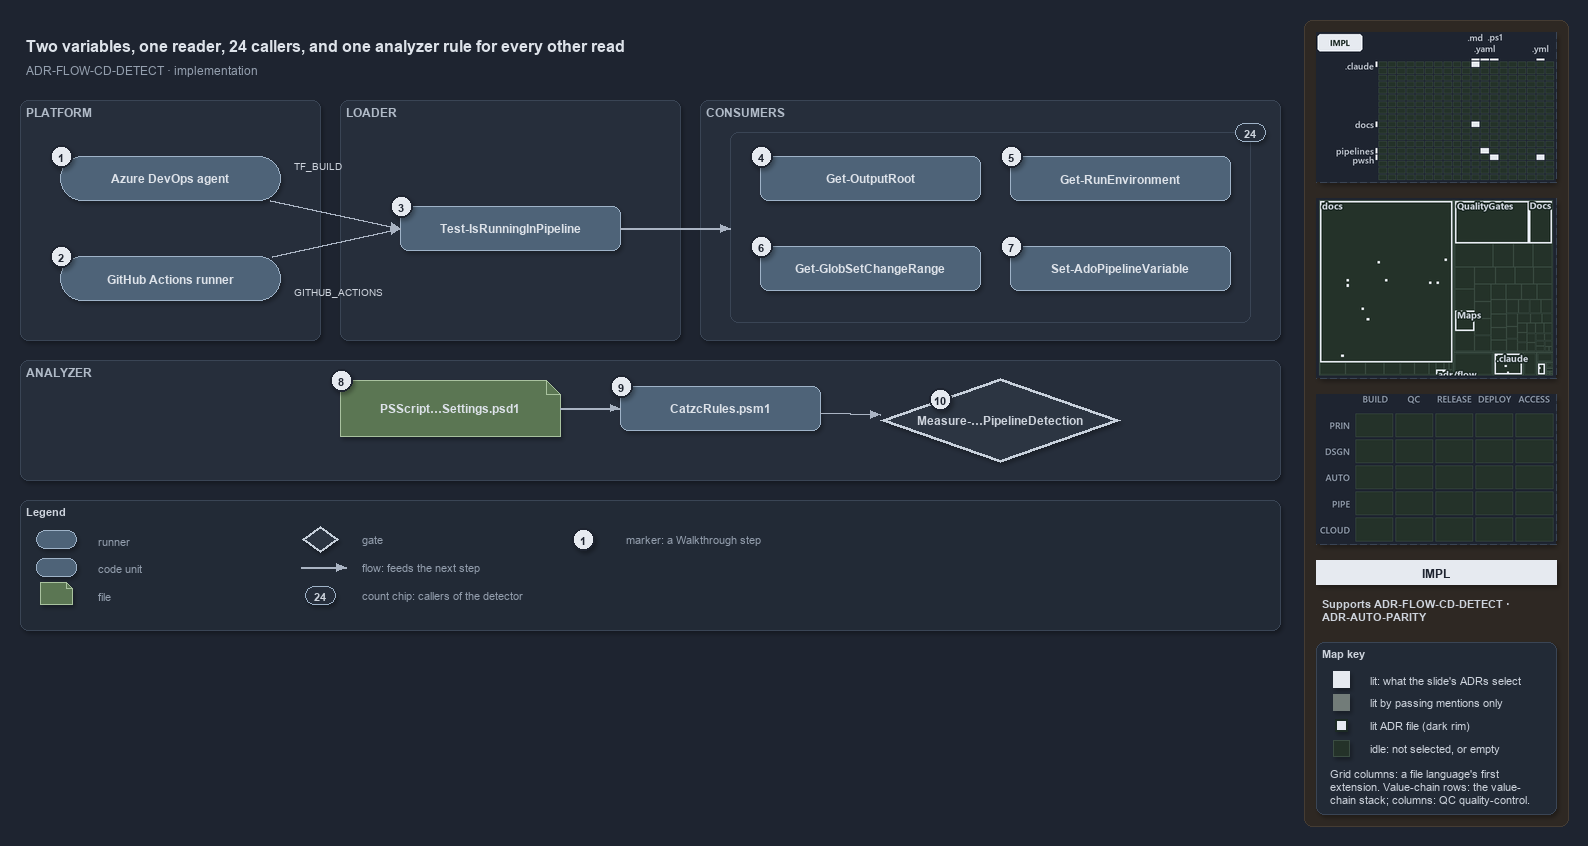

The diagram above was exported from draw.io. Its source (the exported page's mxGraphModel, read from the mxfile embedded in the PNG):
<mxGraphModel dx="1024" dy="768" grid="0" gridSize="10" guides="1" tooltips="1" connect="1" arrows="1" fold="1" page="1" pageScale="1" pageWidth="1572" pageHeight="640" background="#1E2430" math="0" shadow="1">
  <root>
    <mxCell id="0" />
    <mxCell id="1" parent="0" />
    <mxCell id="sidebar-bg" value="" style="rounded=1;arcSize=2;html=1;fillColor=#2E2823;strokeColor=#453C33;shadow=0;" vertex="1" parent="1">
      <mxGeometry x="1304" y="4" width="264" height="806" as="geometry" />
    </mxCell>
    <mxCell id="title" value="Two variables, one reader, 24 callers, and one analyzer rule for every other read" style="text;html=1;align=left;verticalAlign=middle;fontSize=16;fontStyle=1;fontColor=#DDE2E9;" vertex="1" parent="1">
      <mxGeometry x="20" y="14" width="1260" height="30" as="geometry" />
    </mxCell>
    <mxCell id="subtitle" value="ADR-FLOW-CD-DETECT &amp;#183; implementation" style="text;html=1;align=left;verticalAlign=middle;fontSize=12;fontColor=#949FAE;" vertex="1" parent="1">
      <mxGeometry x="20" y="44" width="1240" height="20" as="geometry" />
    </mxCell>
    <mxCell id="band-platform" value="PLATFORM" style="rounded=1;html=1;arcSize=3;fillColor=#262E3B;strokeColor=#3A4555;verticalAlign=top;align=left;spacingLeft=8;fontStyle=1;fontSize=12;fontColor=#B0BAC7;" vertex="1" parent="1">
      <mxGeometry x="20" y="84" width="300" height="240" as="geometry" />
    </mxCell>
    <mxCell id="band-loader" value="LOADER" style="rounded=1;html=1;arcSize=3;fillColor=#262E3B;strokeColor=#3A4555;verticalAlign=top;align=left;spacingLeft=8;fontStyle=1;fontSize=12;fontColor=#B0BAC7;" vertex="1" parent="1">
      <mxGeometry x="340" y="84" width="340" height="240" as="geometry" />
    </mxCell>
    <mxCell id="band-consumers" value="CONSUMERS" style="rounded=1;html=1;arcSize=3;fillColor=#262E3B;strokeColor=#3A4555;verticalAlign=top;align=left;spacingLeft=8;fontStyle=1;fontSize=12;fontColor=#B0BAC7;" vertex="1" parent="1">
      <mxGeometry x="700" y="84" width="580" height="240" as="geometry" />
    </mxCell>
    <mxCell id="band-analyzer" value="ANALYZER" style="rounded=1;html=1;arcSize=3;fillColor=#262E3B;strokeColor=#3A4555;verticalAlign=top;align=left;spacingLeft=8;fontStyle=1;fontSize=12;fontColor=#B0BAC7;" vertex="1" parent="1">
      <mxGeometry x="20" y="344" width="1260" height="120" as="geometry" />
    </mxCell>
    <mxCell id="g-ado" value="&lt;b&gt;Azure DevOps agent&lt;/b&gt;" style="rounded=1;arcSize=50;whiteSpace=wrap;html=1;fillColor=#4E6378;strokeColor=#9FB3C8;fontColor=#DDE2E9;fontSize=12;" vertex="1" parent="1">
      <mxGeometry x="60" y="140" width="220" height="44" as="geometry" />
    </mxCell>
    <mxCell id="mark-1" value="1" style="ellipse;html=1;fillColor=#E6EAF0;strokeColor=#1E2430;strokeWidth=2;fontColor=#1E2430;fontStyle=1;fontSize=11;" vertex="1" parent="1">
      <mxGeometry x="50" y="129" width="22" height="22" as="geometry" />
    </mxCell>
    <mxCell id="g-gh" value="&lt;b&gt;GitHub Actions runner&lt;/b&gt;" style="rounded=1;arcSize=50;whiteSpace=wrap;html=1;fillColor=#4E6378;strokeColor=#9FB3C8;fontColor=#DDE2E9;fontSize=12;" vertex="1" parent="1">
      <mxGeometry x="60" y="240" width="220" height="44" as="geometry" />
    </mxCell>
    <mxCell id="mark-2" value="2" style="ellipse;html=1;fillColor=#E6EAF0;strokeColor=#1E2430;strokeWidth=2;fontColor=#1E2430;fontStyle=1;fontSize=11;" vertex="1" parent="1">
      <mxGeometry x="50" y="229" width="22" height="22" as="geometry" />
    </mxCell>
    <mxCell id="g-detect" value="&lt;b&gt;Test-IsRunningInPipeline&lt;/b&gt;" style="rounded=1;whiteSpace=wrap;html=1;arcSize=20;fillColor=#4E6378;strokeColor=#9FB3C8;fontColor=#DDE2E9;fontSize=12;" vertex="1" parent="1">
      <mxGeometry x="400" y="190" width="220" height="44" as="geometry" />
    </mxCell>
    <mxCell id="mark-3" value="3" style="ellipse;html=1;fillColor=#E6EAF0;strokeColor=#1E2430;strokeWidth=2;fontColor=#1E2430;fontStyle=1;fontSize=11;" vertex="1" parent="1">
      <mxGeometry x="390" y="179" width="22" height="22" as="geometry" />
    </mxCell>
    <mxCell id="frame-consumers" value="" style="rounded=1;html=1;arcSize=6;fillColor=none;strokeColor=#3A4555;" vertex="1" parent="1">
      <mxGeometry x="730" y="116" width="520" height="190" as="geometry" />
    </mxCell>
    <mxCell id="g-outputroot" value="&lt;b&gt;Get-OutputRoot&lt;/b&gt;" style="rounded=1;whiteSpace=wrap;html=1;arcSize=20;fillColor=#4E6378;strokeColor=#9FB3C8;fontColor=#DDE2E9;fontSize=12;" vertex="1" parent="1">
      <mxGeometry x="760" y="140" width="220" height="44" as="geometry" />
    </mxCell>
    <mxCell id="mark-4" value="4" style="ellipse;html=1;fillColor=#E6EAF0;strokeColor=#1E2430;strokeWidth=2;fontColor=#1E2430;fontStyle=1;fontSize=11;" vertex="1" parent="1">
      <mxGeometry x="750" y="129" width="22" height="22" as="geometry" />
    </mxCell>
    <mxCell id="g-runenv" value="&lt;b&gt;Get-RunEnvironment&lt;/b&gt;" style="rounded=1;whiteSpace=wrap;html=1;arcSize=20;fillColor=#4E6378;strokeColor=#9FB3C8;fontColor=#DDE2E9;fontSize=12;" vertex="1" parent="1">
      <mxGeometry x="1010" y="140" width="220" height="44" as="geometry" />
    </mxCell>
    <mxCell id="mark-5" value="5" style="ellipse;html=1;fillColor=#E6EAF0;strokeColor=#1E2430;strokeWidth=2;fontColor=#1E2430;fontStyle=1;fontSize=11;" vertex="1" parent="1">
      <mxGeometry x="1000" y="129" width="22" height="22" as="geometry" />
    </mxCell>
    <mxCell id="g-changerange" value="&lt;b&gt;Get-GlobSetChangeRange&lt;/b&gt;" style="rounded=1;whiteSpace=wrap;html=1;arcSize=20;fillColor=#4E6378;strokeColor=#9FB3C8;fontColor=#DDE2E9;fontSize=12;" vertex="1" parent="1">
      <mxGeometry x="760" y="230" width="220" height="44" as="geometry" />
    </mxCell>
    <mxCell id="mark-6" value="6" style="ellipse;html=1;fillColor=#E6EAF0;strokeColor=#1E2430;strokeWidth=2;fontColor=#1E2430;fontStyle=1;fontSize=11;" vertex="1" parent="1">
      <mxGeometry x="750" y="219" width="22" height="22" as="geometry" />
    </mxCell>
    <mxCell id="g-adovar" value="&lt;b&gt;Set-AdoPipelineVariable&lt;/b&gt;" style="rounded=1;whiteSpace=wrap;html=1;arcSize=20;fillColor=#4E6378;strokeColor=#9FB3C8;fontColor=#DDE2E9;fontSize=12;" vertex="1" parent="1">
      <mxGeometry x="1010" y="230" width="220" height="44" as="geometry" />
    </mxCell>
    <mxCell id="mark-7" value="7" style="ellipse;html=1;fillColor=#E6EAF0;strokeColor=#1E2430;strokeWidth=2;fontColor=#1E2430;fontStyle=1;fontSize=11;" vertex="1" parent="1">
      <mxGeometry x="1000" y="219" width="22" height="22" as="geometry" />
    </mxCell>
    <mxCell id="count-callers" value="24" style="rounded=1;arcSize=50;whiteSpace=wrap;html=1;fillColor=#262E3B;strokeColor=#9FB3C8;fontColor=#CDD3DC;fontStyle=1;fontSize=11;" vertex="1" parent="1">
      <mxGeometry x="1235" y="107" width="30" height="18" as="geometry" />
    </mxCell>
    <mxCell id="g-settings" value="&lt;b&gt;PSScript…Settings.psd1&lt;/b&gt;" style="shape=note;size=14;whiteSpace=wrap;html=1;fillColor=#5B7653;strokeColor=#A9C29F;fontColor=#DDE2E9;fontSize=12;" vertex="1" parent="1">
      <mxGeometry x="340" y="364" width="220" height="56" as="geometry" />
    </mxCell>
    <mxCell id="mark-8" value="8" style="ellipse;html=1;fillColor=#E6EAF0;strokeColor=#1E2430;strokeWidth=2;fontColor=#1E2430;fontStyle=1;fontSize=11;" vertex="1" parent="1">
      <mxGeometry x="330" y="353" width="22" height="22" as="geometry" />
    </mxCell>
    <mxCell id="g-rules" value="&lt;b&gt;CatzcRules.psm1&lt;/b&gt;" style="rounded=1;whiteSpace=wrap;html=1;arcSize=20;fillColor=#4E6378;strokeColor=#9FB3C8;fontColor=#DDE2E9;fontSize=12;" vertex="1" parent="1">
      <mxGeometry x="620" y="370" width="200" height="44" as="geometry" />
    </mxCell>
    <mxCell id="mark-9" value="9" style="ellipse;html=1;fillColor=#E6EAF0;strokeColor=#1E2430;strokeWidth=2;fontColor=#1E2430;fontStyle=1;fontSize=11;" vertex="1" parent="1">
      <mxGeometry x="610" y="359" width="22" height="22" as="geometry" />
    </mxCell>
    <mxCell id="g-rule" value="&lt;b&gt;Measure-…PipelineDetection&lt;/b&gt;" style="rhombus;whiteSpace=wrap;html=1;fillColor=#2C3542;strokeColor=#C7D0DB;strokeWidth=3;fontColor=#CDD3DC;fontSize=12;" vertex="1" parent="1">
      <mxGeometry x="880" y="362" width="240" height="84" as="geometry" />
    </mxCell>
    <mxCell id="mark-10" value="10" style="ellipse;html=1;fillColor=#E6EAF0;strokeColor=#1E2430;strokeWidth=2;fontColor=#1E2430;fontStyle=1;fontSize=11;" vertex="1" parent="1">
      <mxGeometry x="929" y="372" width="22" height="22" as="geometry" />
    </mxCell>
    <mxCell id="port-detect-left" value="" style="text;html=1;strokeColor=none;fillColor=none;" vertex="1" parent="1">
      <mxGeometry x="400" y="212" width="1" height="1" as="geometry" />
    </mxCell>
    <mxCell id="e-ado-detect" value="" style="edgeStyle=orthogonalEdgeStyle;rounded=1;html=1;fontSize=10;fontColor=#CDD3DC;endArrow=block;strokeColor=#AAB4C3;shadow=0;" edge="1" parent="1" source="g-ado" target="port-detect-left">
      <mxGeometry relative="1" as="geometry" />
    </mxCell>
    <mxCell id="e-gh-detect" value="" style="edgeStyle=orthogonalEdgeStyle;rounded=1;html=1;fontSize=10;fontColor=#CDD3DC;endArrow=block;strokeColor=#AAB4C3;shadow=0;" edge="1" parent="1" source="g-gh" target="port-detect-left">
      <mxGeometry relative="1" as="geometry" />
    </mxCell>
    <mxCell id="label-tf-build" value="TF_BUILD" style="text;html=1;align=left;verticalAlign=middle;fontSize=10;fontColor=#CDD3DC;" vertex="1" parent="1">
      <mxGeometry x="288" y="140" width="100" height="18" as="geometry" />
    </mxCell>
    <mxCell id="label-github-actions" value="GITHUB_ACTIONS" style="text;html=1;align=left;verticalAlign=middle;fontSize=10;fontColor=#CDD3DC;" vertex="1" parent="1">
      <mxGeometry x="288" y="266" width="110" height="18" as="geometry" />
    </mxCell>
    <mxCell id="port-frame-left" value="" style="text;html=1;strokeColor=none;fillColor=none;" vertex="1" parent="1">
      <mxGeometry x="730" y="212" width="1" height="1" as="geometry" />
    </mxCell>
    <mxCell id="e-detect-frame" value="" style="edgeStyle=orthogonalEdgeStyle;rounded=1;html=1;fontSize=10;fontColor=#CDD3DC;endArrow=block;strokeColor=#AAB4C3;shadow=0;" edge="1" parent="1" source="g-detect" target="port-frame-left">
      <mxGeometry relative="1" as="geometry" />
    </mxCell>
    <mxCell id="e-settings-rules" value="" style="edgeStyle=orthogonalEdgeStyle;rounded=1;html=1;fontSize=10;fontColor=#CDD3DC;endArrow=block;strokeColor=#AAB4C3;shadow=0;" edge="1" parent="1" source="g-settings" target="g-rules">
      <mxGeometry relative="1" as="geometry" />
    </mxCell>
    <mxCell id="e-rules-rule" value="" style="edgeStyle=orthogonalEdgeStyle;rounded=1;html=1;fontSize=10;fontColor=#CDD3DC;endArrow=block;strokeColor=#AAB4C3;shadow=0;" edge="1" parent="1" source="g-rules" target="g-rule">
      <mxGeometry relative="1" as="geometry" />
    </mxCell>
    <mxCell id="legend" value="&lt;b&gt;Legend&lt;/b&gt;" style="rounded=1;whiteSpace=wrap;html=1;arcSize=6;fillColor=#222A36;strokeColor=#3A4555;align=left;verticalAlign=top;spacing=8;fontSize=11;fontColor=#CDD3DC;" vertex="1" parent="1">
      <mxGeometry x="20" y="484" width="1260" height="130" as="geometry" />
    </mxCell>
    <mxCell id="lg-0" value="" style="rounded=1;arcSize=50;html=1;fillColor=#4E6378;strokeColor=#9FB3C8;" vertex="1" parent="1">
      <mxGeometry x="36" y="514" width="40" height="18" as="geometry" />
    </mxCell>
    <mxCell id="lg-0-t" value="runner" style="text;html=1;align=left;verticalAlign=middle;fontSize=11;fontColor=#949FAE;" vertex="1" parent="1">
      <mxGeometry x="92" y="513" width="230" height="20" as="geometry" />
    </mxCell>
    <mxCell id="lg-1" value="" style="rounded=1;html=1;arcSize=20;fillColor=#4E6378;strokeColor=#9FB3C8;" vertex="1" parent="1">
      <mxGeometry x="36" y="542" width="40" height="18" as="geometry" />
    </mxCell>
    <mxCell id="lg-1-t" value="code unit" style="text;html=1;align=left;verticalAlign=middle;fontSize=11;fontColor=#949FAE;" vertex="1" parent="1">
      <mxGeometry x="92" y="541" width="230" height="20" as="geometry" />
    </mxCell>
    <mxCell id="lg-2" value="" style="shape=note;size=6;html=1;fillColor=#5B7653;strokeColor=#A9C29F;" vertex="1" parent="1">
      <mxGeometry x="40" y="566" width="32" height="22" as="geometry" />
    </mxCell>
    <mxCell id="lg-2-t" value="file" style="text;html=1;align=left;verticalAlign=middle;fontSize=11;fontColor=#949FAE;" vertex="1" parent="1">
      <mxGeometry x="92" y="569" width="230" height="20" as="geometry" />
    </mxCell>
    <mxCell id="lg-3" value="" style="rhombus;html=1;fillColor=#2C3542;strokeColor=#C7D0DB;strokeWidth=2;fontColor=#CDD3DC;" vertex="1" parent="1">
      <mxGeometry x="302" y="510" width="36" height="26" as="geometry" />
    </mxCell>
    <mxCell id="lg-3-t" value="gate" style="text;html=1;align=left;verticalAlign=middle;fontSize=11;fontColor=#949FAE;" vertex="1" parent="1">
      <mxGeometry x="356" y="513" width="230" height="20" as="geometry" />
    </mxCell>
    <mxCell id="lg-4-a" value="" style="text;html=1;strokeColor=none;fillColor=none;" vertex="1" parent="1">
      <mxGeometry x="300" y="551" width="1" height="1" as="geometry" />
    </mxCell>
    <mxCell id="lg-4-b" value="" style="text;html=1;strokeColor=none;fillColor=none;" vertex="1" parent="1">
      <mxGeometry x="346" y="551" width="1" height="1" as="geometry" />
    </mxCell>
    <mxCell id="lg-4" value="" style="edgeStyle=orthogonalEdgeStyle;rounded=1;html=1;fontSize=10;fontColor=#CDD3DC;endArrow=block;strokeColor=#AAB4C3;shadow=0;" edge="1" parent="1" source="lg-4-a" target="lg-4-b">
      <mxGeometry relative="1" as="geometry" />
    </mxCell>
    <mxCell id="lg-4-t" value="flow: feeds the next step" style="text;html=1;align=left;verticalAlign=middle;fontSize=11;fontColor=#949FAE;" vertex="1" parent="1">
      <mxGeometry x="356" y="541" width="230" height="20" as="geometry" />
    </mxCell>
    <mxCell id="lg-5" value="24" style="rounded=1;arcSize=50;whiteSpace=wrap;html=1;fillColor=#262E3B;strokeColor=#9FB3C8;fontColor=#CDD3DC;fontStyle=1;fontSize=11;" vertex="1" parent="1">
      <mxGeometry x="305" y="570" width="30" height="18" as="geometry" />
    </mxCell>
    <mxCell id="lg-5-t" value="count chip: callers of the detector" style="text;html=1;align=left;verticalAlign=middle;fontSize=11;fontColor=#949FAE;" vertex="1" parent="1">
      <mxGeometry x="356" y="569" width="230" height="20" as="geometry" />
    </mxCell>
    <mxCell id="lg-6" value="1" style="ellipse;html=1;fillColor=#E6EAF0;strokeColor=#1E2430;strokeWidth=2;fontColor=#1E2430;fontStyle=1;fontSize=11;" vertex="1" parent="1">
      <mxGeometry x="572" y="512" width="22" height="22" as="geometry" />
    </mxCell>
    <mxCell id="lg-6-t" value="marker: a Walkthrough step" style="text;html=1;align=left;verticalAlign=middle;fontSize=11;fontColor=#949FAE;" vertex="1" parent="1">
      <mxGeometry x="620" y="513" width="230" height="20" as="geometry" />
    </mxCell>
    <mxCell id="minimap-grid" value="" style="shape=image;imageAspect=0;rounded=1;arcSize=4;whiteSpace=wrap;html=1;fillColor=#262E3B;strokeColor=#3A4555;dashed=1;fontColor=#949FAE;fontSize=11;image=data:image/png,(base64 omitted: 10296 chars);" vertex="1" parent="1">
      <mxGeometry x="1316" y="16" width="240" height="150" as="geometry" />
    </mxCell>
    <mxCell id="minimap-tree" value="" style="shape=image;imageAspect=0;rounded=1;arcSize=4;whiteSpace=wrap;html=1;fillColor=#262E3B;strokeColor=#3A4555;dashed=1;fontColor=#949FAE;fontSize=11;image=data:image/png,(base64 omitted: 15760 chars);" vertex="1" parent="1">
      <mxGeometry x="1316" y="182" width="240" height="180" as="geometry" />
    </mxCell>
    <mxCell id="minimap-chain" value="" style="shape=image;imageAspect=0;rounded=1;arcSize=4;whiteSpace=wrap;html=1;fillColor=#262E3B;strokeColor=#3A4555;dashed=1;fontColor=#949FAE;fontSize=11;image=data:image/png,(base64 omitted: 11912 chars);" vertex="1" parent="1">
      <mxGeometry x="1316" y="378" width="240" height="150" as="geometry" />
    </mxCell>
    <mxCell id="lens-badge" value="IMPL" style="rounded=0;whiteSpace=wrap;html=1;align=center;verticalAlign=middle;fontSize=12;fontStyle=1;fontColor=#1E2430;fillColor=#E6EAF0;strokeColor=none;" vertex="1" parent="1">
      <mxGeometry x="1316" y="544" width="240" height="24" as="geometry" />
    </mxCell>
    <mxCell id="supports" value="&lt;b&gt;Supports&lt;/b&gt; ADR-FLOW-CD-DETECT &amp;#183; ADR-AUTO-PARITY" style="text;html=1;whiteSpace=wrap;align=left;verticalAlign=top;fontSize=11;fontColor=#CDD3DC;" vertex="1" parent="1">
      <mxGeometry x="1316" y="576" width="240" height="38" as="geometry" />
    </mxCell>
    <mxCell id="mapkey" value="&lt;b&gt;Map key&lt;/b&gt;" style="rounded=1;arcSize=6;whiteSpace=wrap;html=1;align=left;verticalAlign=top;fontSize=11;fontColor=#CDD3DC;fillColor=#222A36;strokeColor=#3A4555;spacingLeft=8;spacingTop=2;" vertex="1" parent="1">
      <mxGeometry x="1316" y="626" width="240" height="172" as="geometry" />
    </mxCell>
    <mxCell id="mapkey-lit" value="" style="rounded=0;html=1;fillColor=#E6EAF0;strokeColor=#E6EAF0;" vertex="1" parent="1">
      <mxGeometry x="1333.0" y="655.0" width="16" height="16" as="geometry" />
    </mxCell>
    <mxCell id="mapkey-lit-text" value="lit: what the slide's ADRs select" style="text;html=1;align=left;verticalAlign=middle;fontSize=11;fontColor=#CDD3DC;" vertex="1" parent="1">
      <mxGeometry x="1364" y="653" width="184" height="20" as="geometry" />
    </mxCell>
    <mxCell id="mapkey-touched" value="" style="rounded=0;html=1;fillColor=#727C79;strokeColor=#727C79;" vertex="1" parent="1">
      <mxGeometry x="1333.0" y="678.0" width="16" height="16" as="geometry" />
    </mxCell>
    <mxCell id="mapkey-touched-text" value="lit by passing mentions only" style="text;html=1;align=left;verticalAlign=middle;fontSize=11;fontColor=#CDD3DC;" vertex="1" parent="1">
      <mxGeometry x="1364" y="676" width="184" height="20" as="geometry" />
    </mxCell>
    <mxCell id="mapkey-adr" value="" style="rounded=0;html=1;fillColor=#E6EAF0;strokeColor=#1C2A24;strokeWidth=2;" vertex="1" parent="1">
      <mxGeometry x="1335.0" y="703.0" width="12" height="12" as="geometry" />
    </mxCell>
    <mxCell id="mapkey-adr-text" value="lit ADR file (dark rim)" style="text;html=1;align=left;verticalAlign=middle;fontSize=11;fontColor=#CDD3DC;" vertex="1" parent="1">
      <mxGeometry x="1364" y="699" width="184" height="20" as="geometry" />
    </mxCell>
    <mxCell id="mapkey-idle" value="" style="rounded=0;html=1;fillColor=#243229;strokeColor=#3B4D43;" vertex="1" parent="1">
      <mxGeometry x="1333.0" y="724.0" width="16" height="16" as="geometry" />
    </mxCell>
    <mxCell id="mapkey-idle-text" value="idle: not selected, or empty" style="text;html=1;align=left;verticalAlign=middle;fontSize=11;fontColor=#CDD3DC;" vertex="1" parent="1">
      <mxGeometry x="1364" y="722" width="184" height="20" as="geometry" />
    </mxCell>
    <mxCell id="mapkey-codes" value="Grid columns: a file language's first&lt;br&gt;extension. Value-chain rows: the value-&lt;br&gt;chain stack; columns: QC quality-control." style="text;html=1;align=left;verticalAlign=top;whiteSpace=wrap;fontSize=11;fontColor=#CDD3DC;" vertex="1" parent="1">
      <mxGeometry x="1324" y="746" width="224" height="46" as="geometry" />
    </mxCell>
  </root>
</mxGraphModel>